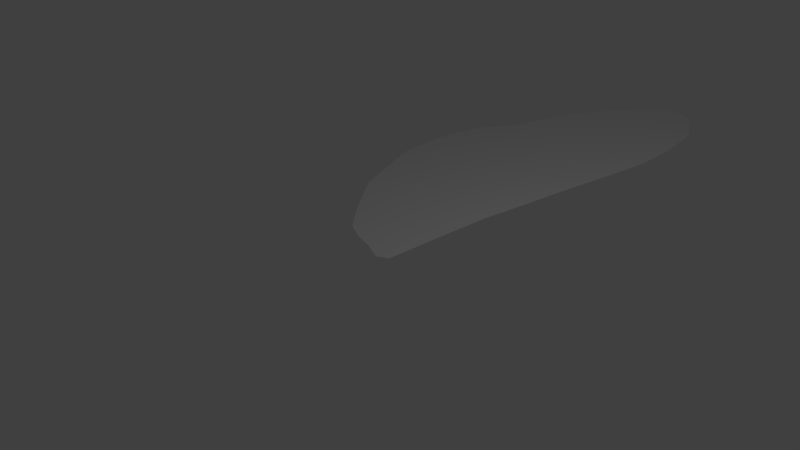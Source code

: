 # Source: bee_wing1.blend  (saved by Blender 2.77.0; exported with 4.5.12 LTS)
import bpy
from mathutils import Matrix  # noqa: F401  (used for matrix-valued properties, if any)

bpy.ops.wm.read_factory_settings(use_empty=True)
scene = bpy.context.scene
scene.name = 'Scene'

# ---- collections
col_collection_1 = bpy.data.collections.new('Collection 1'); scene.collection.children.link(col_collection_1)

# ---- world
world_world = bpy.data.worlds.new('World'); scene.world = world_world
world_world.color = (0.05088, 0.05088, 0.05088)
world_world.use_sun_shadow = False
world_world.sun_shadow_jitter_overblur = 0.0
world_world.cycles.sampling_method = 'MANUAL'

# ---- cameras
cam_camera = bpy.data.cameras.new('Camera')
cam_camera.clip_end = 100.0
cam_camera.lens = 35.0
cam_camera.sensor_width = 32.0
cam_camera.sensor_height = 18.0
cam_camera.ortho_scale = 7.314
cam_camera.dof.focus_distance = 0.0
cam_camera.dof.aperture_fstop = 128.0

# ---- lights
light_lamp = bpy.data.lights.new('Lamp', 'POINT')
light_lamp.transmission_factor = 0.0
light_lamp.cutoff_distance = 30.0
light_lamp.energy = 100.0
light_lamp.shadow_buffer_clip_start = 1.001
light_lamp.shadow_soft_size = 0.1
light_lamp.shadow_maximum_resolution = 0.006
light_lamp.use_absolute_resolution = True

# ---- meshes
me_002 = bpy.data.meshes.new('栅格.002')
me_002.from_pydata([(-3.147, -1.291, -6.899e-10), (-2.194, -1.656, -6.899e-10), (-1.306, -1.755, -6.899e-10), (-0.6164, -2.139, -6.899e-10), (0.2681, -2.219, -6.899e-10), (1.244, -2.019, -6.899e-10), (1.894, -1.628, -6.899e-10), (2.622, -1.164, -6.899e-10), (3.297, -0.4039, -6.899e-10), (3.76, 0.2008, -6.899e-10), (-4.126, -0.6238, -6.899e-10), (-2.865, -0.97, -6.899e-10), (-1.954, -1.125, -6.899e-10), (-1.141, -1.192, -6.899e-10), (-0.199, -1.135, -6.899e-10), (0.5959, -1.033, -6.899e-10), (1.442, -0.7891, -6.899e-10), (2.197, -0.4126, -6.899e-10), (3.135, 0.1109, -6.899e-10), (3.877, 0.5756, -6.899e-10), (-4.308, -0.3005, -6.899e-10), (-3.269, -0.3767, -6.899e-10), (-2.269, -0.4381, -6.899e-10), (-1.438, -0.382, -6.899e-10), (-0.5678, -0.2964, -6.899e-10), (0.2631, -0.1667, -6.899e-10), (1.081, 0.03658, -6.899e-10), (1.951, 0.2692, -6.899e-10), (2.938, 0.6343, -6.899e-10), (3.925, 0.9404, -6.899e-10), (-4.361, 0.02718, -6.899e-10), (-3.409, 0.1379, -6.899e-10), (-2.482, 0.2338, -6.899e-10), (-1.62, 0.3739, -6.899e-10), (-0.7457, 0.514, -6.899e-10), (0.1549, 0.6541, -6.899e-10), (0.9905, 0.7795, -6.899e-10), (1.839, 0.9196, -6.899e-10), (2.844, 1.074, -6.899e-10), (4.031, 1.355, -6.899e-10), (-4.199, 0.3955, -6.899e-10), (-3.436, 1.013, -6.899e-10), (-2.492, 1.307, -6.899e-10), (-1.625, 1.44, -6.899e-10), (-0.7584, 1.425, -6.899e-10), (0.4842, 1.395, -6.899e-10), (1.272, 1.395, -6.899e-10), (1.977, 1.381, -6.899e-10), (2.782, 1.44, -6.899e-10), (3.913, 1.543, -6.899e-10)], [], [(0, 1, 11, 10), (1, 2, 12, 11), (2, 3, 13, 12), (3, 4, 14, 13), (4, 5, 15, 14), (5, 6, 16, 15), (6, 7, 17, 16), (7, 8, 18, 17), (8, 9, 19, 18), (10, 11, 21, 20), (11, 12, 22, 21), (12, 13, 23, 22), (13, 14, 24, 23), (14, 15, 25, 24), (15, 16, 26, 25), (16, 17, 27, 26), (17, 18, 28, 27), (18, 19, 29, 28), (20, 21, 31, 30), (21, 22, 32, 31), (22, 23, 33, 32), (23, 24, 34, 33), (24, 25, 35, 34), (25, 26, 36, 35), (26, 27, 37, 36), (27, 28, 38, 37), (28, 29, 39, 38), (30, 31, 41, 40), (31, 32, 42, 41), (32, 33, 43, 42), (33, 34, 44, 43), (34, 35, 45, 44), (35, 36, 46, 45), (36, 37, 47, 46), (37, 38, 48, 47), (38, 39, 49, 48)])
me_002.use_remesh_preserve_volume = False
me_002.use_remesh_preserve_attributes = False
me_002.use_mirror_vertex_groups = False
me_002.update()

# ---- objects
ob_x = bpy.data.objects.new('栅格', me_002)
ob_lamp = bpy.data.objects.new('Lamp', light_lamp)
ob_camera = bpy.data.objects.new('Camera', cam_camera)

# ---- transforms, parenting, visibility, modifiers, constraints
ob_x.location = (-0.5712, 3.706, 7.551e-09)
ob_x.rotation_mode = 'AXIS_ANGLE'
ob_x.rotation_axis_angle = (1.69, 8.285e-10, 7.567e-10, -1.0)
ob_x.scale = (0.8983, 0.7943, 0.9456)
ob_x.lineart.crease_threshold = 0.0
ob_lamp.location = (4.076, 1.005, 5.904)
ob_lamp.rotation_euler = (0.6503, 0.05522, 1.866)
ob_lamp.lock_rotations_4d = False
ob_lamp.empty_display_type = 'ARROWS'
ob_lamp.color = (0.0, 0.0, 0.0, 0.0)
ob_lamp.lineart.crease_threshold = 0.0
ob_camera.location = (7.481, -6.508, 5.344)
ob_camera.rotation_euler = (1.109, 0.01082, 0.8149)
ob_camera.lock_rotations_4d = False
ob_camera.empty_display_type = 'ARROWS'
ob_camera.color = (0.0, 0.0, 0.0, 0.0)
ob_camera.display_type = 'WIRE'
ob_camera.lineart.crease_threshold = 0.0

# ---- collection membership
col_collection_1.objects.link(ob_x)
col_collection_1.objects.link(ob_lamp)
col_collection_1.objects.link(ob_camera)

# ---- scene / render settings (as saved in the file)
scene.camera = ob_camera
scene.frame_start = 1; scene.frame_end = 250; scene.frame_set(1)
scene.render.engine = 'BLENDER_EEVEE_NEXT'
scene.render.resolution_percentage = 50
scene.render.dither_intensity = 0.0
scene.cycles.use_denoising = False
scene.cycles.samples = 128
scene.cycles.sampling_pattern = 'TABULATED_SOBOL'
scene.cycles.light_sampling_threshold = 0.0
scene.cycles.use_adaptive_sampling = False
scene.cycles.use_light_tree = False
scene.cycles.blur_glossy = 0.0
scene.cycles.sample_clamp_indirect = 0.0
scene.view_settings.view_transform = 'Standard'
scene.unit_settings.scale_length = 0.0011
bpy.context.view_layer.update()

